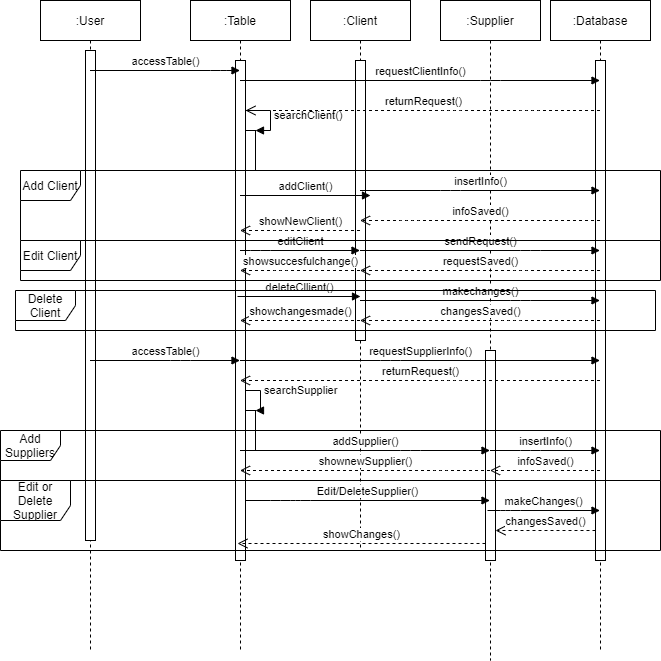

The diagram above was exported from draw.io. Its source (the exported page's mxGraphModel, read from the mxfile embedded in the PNG):
<mxGraphModel dx="1108" dy="401" grid="1" gridSize="10" guides="1" tooltips="1" connect="1" arrows="1" fold="1" page="1" pageScale="1" pageWidth="850" pageHeight="1100" math="0" shadow="0">
  <root>
    <mxCell id="0" />
    <mxCell id="1" parent="0" />
    <mxCell id="hdr6PIP70n6G8isYAEXl-1" value=":User" style="shape=umlLifeline;perimeter=lifelinePerimeter;whiteSpace=wrap;html=1;container=1;collapsible=0;recursiveResize=0;outlineConnect=0;" parent="1" vertex="1">
      <mxGeometry x="130" y="50" width="100" height="650" as="geometry" />
    </mxCell>
    <mxCell id="hdr6PIP70n6G8isYAEXl-44" value="" style="html=1;points=[];perimeter=orthogonalPerimeter;" parent="hdr6PIP70n6G8isYAEXl-1" vertex="1">
      <mxGeometry x="45" y="50" width="10" height="490" as="geometry" />
    </mxCell>
    <mxCell id="hdr6PIP70n6G8isYAEXl-2" value=":Database" style="shape=umlLifeline;perimeter=lifelinePerimeter;whiteSpace=wrap;html=1;container=1;collapsible=0;recursiveResize=0;outlineConnect=0;" parent="1" vertex="1">
      <mxGeometry x="640" y="50" width="100" height="650" as="geometry" />
    </mxCell>
    <mxCell id="hdr6PIP70n6G8isYAEXl-51" value="" style="html=1;points=[];perimeter=orthogonalPerimeter;" parent="hdr6PIP70n6G8isYAEXl-2" vertex="1">
      <mxGeometry x="45" y="60" width="10" height="500" as="geometry" />
    </mxCell>
    <mxCell id="hdr6PIP70n6G8isYAEXl-3" value=":Table" style="shape=umlLifeline;perimeter=lifelinePerimeter;whiteSpace=wrap;html=1;container=1;collapsible=0;recursiveResize=0;outlineConnect=0;" parent="1" vertex="1">
      <mxGeometry x="280" y="50" width="100" height="650" as="geometry" />
    </mxCell>
    <mxCell id="hdr6PIP70n6G8isYAEXl-32" value="" style="html=1;points=[];perimeter=orthogonalPerimeter;" parent="hdr6PIP70n6G8isYAEXl-3" vertex="1">
      <mxGeometry x="55" y="410" width="10" height="40" as="geometry" />
    </mxCell>
    <mxCell id="hdr6PIP70n6G8isYAEXl-11" value="" style="html=1;points=[];perimeter=orthogonalPerimeter;" parent="hdr6PIP70n6G8isYAEXl-3" vertex="1">
      <mxGeometry x="55" y="130" width="10" height="40" as="geometry" />
    </mxCell>
    <mxCell id="hdr6PIP70n6G8isYAEXl-12" value="searchClient()" style="edgeStyle=orthogonalEdgeStyle;html=1;align=left;spacingLeft=2;endArrow=block;rounded=0;entryX=1;entryY=0;" parent="hdr6PIP70n6G8isYAEXl-3" target="hdr6PIP70n6G8isYAEXl-11" edge="1">
      <mxGeometry relative="1" as="geometry">
        <mxPoint x="55" y="110" as="sourcePoint" />
        <Array as="points">
          <mxPoint x="80" y="110" />
        </Array>
      </mxGeometry>
    </mxCell>
    <mxCell id="hdr6PIP70n6G8isYAEXl-33" value="searchSupplier" style="edgeStyle=orthogonalEdgeStyle;html=1;align=left;spacingLeft=2;endArrow=block;rounded=0;entryX=1;entryY=0;" parent="hdr6PIP70n6G8isYAEXl-3" target="hdr6PIP70n6G8isYAEXl-32" edge="1">
      <mxGeometry relative="1" as="geometry">
        <mxPoint x="45" y="390" as="sourcePoint" />
        <Array as="points">
          <mxPoint x="70" y="390" />
          <mxPoint x="70" y="410" />
        </Array>
      </mxGeometry>
    </mxCell>
    <mxCell id="hdr6PIP70n6G8isYAEXl-45" value="" style="html=1;points=[];perimeter=orthogonalPerimeter;" parent="hdr6PIP70n6G8isYAEXl-3" vertex="1">
      <mxGeometry x="45" y="60" width="10" height="500" as="geometry" />
    </mxCell>
    <mxCell id="hdr6PIP70n6G8isYAEXl-4" value=":Client" style="shape=umlLifeline;perimeter=lifelinePerimeter;whiteSpace=wrap;html=1;container=1;collapsible=0;recursiveResize=0;outlineConnect=0;" parent="1" vertex="1">
      <mxGeometry x="400" y="50" width="100" height="550" as="geometry" />
    </mxCell>
    <mxCell id="hdr6PIP70n6G8isYAEXl-49" value="" style="html=1;points=[];perimeter=orthogonalPerimeter;" parent="hdr6PIP70n6G8isYAEXl-4" vertex="1">
      <mxGeometry x="45" y="60" width="10" height="280" as="geometry" />
    </mxCell>
    <mxCell id="hdr6PIP70n6G8isYAEXl-5" value=":Supplier" style="shape=umlLifeline;perimeter=lifelinePerimeter;whiteSpace=wrap;html=1;container=1;collapsible=0;recursiveResize=0;outlineConnect=0;" parent="1" vertex="1">
      <mxGeometry x="530" y="50" width="100" height="660" as="geometry" />
    </mxCell>
    <mxCell id="hdr6PIP70n6G8isYAEXl-50" value="" style="html=1;points=[];perimeter=orthogonalPerimeter;" parent="hdr6PIP70n6G8isYAEXl-5" vertex="1">
      <mxGeometry x="45" y="350" width="10" height="210" as="geometry" />
    </mxCell>
    <mxCell id="hdr6PIP70n6G8isYAEXl-8" value="accessTable()" style="html=1;verticalAlign=bottom;endArrow=block;" parent="1" source="hdr6PIP70n6G8isYAEXl-1" target="hdr6PIP70n6G8isYAEXl-3" edge="1">
      <mxGeometry width="80" relative="1" as="geometry">
        <mxPoint x="380" y="230" as="sourcePoint" />
        <mxPoint x="460" y="230" as="targetPoint" />
        <Array as="points">
          <mxPoint x="310" y="120" />
        </Array>
      </mxGeometry>
    </mxCell>
    <mxCell id="hdr6PIP70n6G8isYAEXl-9" value="requestClientInfo()" style="html=1;verticalAlign=bottom;endArrow=block;" parent="1" source="hdr6PIP70n6G8isYAEXl-3" target="hdr6PIP70n6G8isYAEXl-2" edge="1">
      <mxGeometry width="80" relative="1" as="geometry">
        <mxPoint x="380" y="230" as="sourcePoint" />
        <mxPoint x="460" y="230" as="targetPoint" />
        <Array as="points">
          <mxPoint x="580" y="130" />
        </Array>
      </mxGeometry>
    </mxCell>
    <mxCell id="hdr6PIP70n6G8isYAEXl-16" value="addClient()" style="html=1;verticalAlign=bottom;endArrow=block;" parent="1" source="hdr6PIP70n6G8isYAEXl-3" edge="1">
      <mxGeometry width="80" relative="1" as="geometry">
        <mxPoint x="380" y="230" as="sourcePoint" />
        <mxPoint x="460" y="245" as="targetPoint" />
      </mxGeometry>
    </mxCell>
    <mxCell id="hdr6PIP70n6G8isYAEXl-17" value="insertInfo()" style="html=1;verticalAlign=bottom;endArrow=block;" parent="1" source="hdr6PIP70n6G8isYAEXl-4" target="hdr6PIP70n6G8isYAEXl-2" edge="1">
      <mxGeometry width="80" relative="1" as="geometry">
        <mxPoint x="380" y="230" as="sourcePoint" />
        <mxPoint x="460" y="230" as="targetPoint" />
        <Array as="points">
          <mxPoint x="540" y="240" />
        </Array>
      </mxGeometry>
    </mxCell>
    <mxCell id="hdr6PIP70n6G8isYAEXl-18" value="infoSaved()" style="html=1;verticalAlign=bottom;endArrow=open;dashed=1;endSize=8;" parent="1" source="hdr6PIP70n6G8isYAEXl-2" target="hdr6PIP70n6G8isYAEXl-4" edge="1">
      <mxGeometry relative="1" as="geometry">
        <mxPoint x="460" y="230" as="sourcePoint" />
        <mxPoint x="380" y="230" as="targetPoint" />
        <Array as="points">
          <mxPoint x="500" y="270" />
        </Array>
      </mxGeometry>
    </mxCell>
    <mxCell id="hdr6PIP70n6G8isYAEXl-19" value="showNewClient()" style="html=1;verticalAlign=bottom;endArrow=open;dashed=1;endSize=8;" parent="1" source="hdr6PIP70n6G8isYAEXl-4" target="hdr6PIP70n6G8isYAEXl-3" edge="1">
      <mxGeometry relative="1" as="geometry">
        <mxPoint x="460" y="230" as="sourcePoint" />
        <mxPoint x="320" y="280" as="targetPoint" />
        <Array as="points">
          <mxPoint x="370" y="280" />
        </Array>
      </mxGeometry>
    </mxCell>
    <mxCell id="hdr6PIP70n6G8isYAEXl-20" value="editClient" style="html=1;verticalAlign=bottom;endArrow=block;" parent="1" source="hdr6PIP70n6G8isYAEXl-3" target="hdr6PIP70n6G8isYAEXl-4" edge="1">
      <mxGeometry width="80" relative="1" as="geometry">
        <mxPoint x="380" y="230" as="sourcePoint" />
        <mxPoint x="460" y="230" as="targetPoint" />
        <Array as="points">
          <mxPoint x="350" y="300" />
        </Array>
      </mxGeometry>
    </mxCell>
    <mxCell id="hdr6PIP70n6G8isYAEXl-21" value="sendRequest()" style="html=1;verticalAlign=bottom;endArrow=block;" parent="1" source="hdr6PIP70n6G8isYAEXl-4" target="hdr6PIP70n6G8isYAEXl-2" edge="1">
      <mxGeometry width="80" relative="1" as="geometry">
        <mxPoint x="380" y="230" as="sourcePoint" />
        <mxPoint x="460" y="230" as="targetPoint" />
        <Array as="points">
          <mxPoint x="620" y="300" />
        </Array>
      </mxGeometry>
    </mxCell>
    <mxCell id="hdr6PIP70n6G8isYAEXl-22" value="requestSaved()" style="html=1;verticalAlign=bottom;endArrow=open;dashed=1;endSize=8;" parent="1" source="hdr6PIP70n6G8isYAEXl-2" target="hdr6PIP70n6G8isYAEXl-4" edge="1">
      <mxGeometry relative="1" as="geometry">
        <mxPoint x="460" y="230" as="sourcePoint" />
        <mxPoint x="380" y="230" as="targetPoint" />
        <Array as="points">
          <mxPoint x="610" y="320" />
        </Array>
      </mxGeometry>
    </mxCell>
    <mxCell id="hdr6PIP70n6G8isYAEXl-23" value="showsuccesfulchange()" style="html=1;verticalAlign=bottom;endArrow=open;dashed=1;endSize=8;" parent="1" source="hdr6PIP70n6G8isYAEXl-4" target="hdr6PIP70n6G8isYAEXl-3" edge="1">
      <mxGeometry relative="1" as="geometry">
        <mxPoint x="410" y="340" as="sourcePoint" />
        <mxPoint x="330" y="340" as="targetPoint" />
        <Array as="points">
          <mxPoint x="370" y="320" />
        </Array>
      </mxGeometry>
    </mxCell>
    <mxCell id="hdr6PIP70n6G8isYAEXl-24" value="deleteCllient()" style="html=1;verticalAlign=bottom;endArrow=block;exitX=0.2;exitY=0.472;exitDx=0;exitDy=0;exitPerimeter=0;" parent="1" source="hdr6PIP70n6G8isYAEXl-45" edge="1">
      <mxGeometry width="80" relative="1" as="geometry">
        <mxPoint x="380" y="330" as="sourcePoint" />
        <mxPoint x="450" y="346" as="targetPoint" />
        <Array as="points" />
      </mxGeometry>
    </mxCell>
    <mxCell id="hdr6PIP70n6G8isYAEXl-25" value="makechanges()" style="html=1;verticalAlign=bottom;endArrow=block;" parent="1" source="hdr6PIP70n6G8isYAEXl-4" target="hdr6PIP70n6G8isYAEXl-2" edge="1">
      <mxGeometry width="80" relative="1" as="geometry">
        <mxPoint x="380" y="330" as="sourcePoint" />
        <mxPoint x="460" y="330" as="targetPoint" />
        <Array as="points">
          <mxPoint x="610" y="350" />
        </Array>
      </mxGeometry>
    </mxCell>
    <mxCell id="hdr6PIP70n6G8isYAEXl-26" value="changesSaved()" style="html=1;verticalAlign=bottom;endArrow=open;dashed=1;endSize=8;" parent="1" source="hdr6PIP70n6G8isYAEXl-2" target="hdr6PIP70n6G8isYAEXl-4" edge="1">
      <mxGeometry relative="1" as="geometry">
        <mxPoint x="460" y="330" as="sourcePoint" />
        <mxPoint x="380" y="330" as="targetPoint" />
        <Array as="points">
          <mxPoint x="600" y="370" />
        </Array>
      </mxGeometry>
    </mxCell>
    <mxCell id="hdr6PIP70n6G8isYAEXl-27" value="showchangesmade()" style="html=1;verticalAlign=bottom;endArrow=open;dashed=1;endSize=8;" parent="1" source="hdr6PIP70n6G8isYAEXl-4" target="hdr6PIP70n6G8isYAEXl-3" edge="1">
      <mxGeometry relative="1" as="geometry">
        <mxPoint x="460" y="330" as="sourcePoint" />
        <mxPoint x="380" y="330" as="targetPoint" />
        <Array as="points">
          <mxPoint x="420" y="370" />
        </Array>
      </mxGeometry>
    </mxCell>
    <mxCell id="hdr6PIP70n6G8isYAEXl-29" value="accessTable()" style="html=1;verticalAlign=bottom;endArrow=block;" parent="1" source="hdr6PIP70n6G8isYAEXl-1" target="hdr6PIP70n6G8isYAEXl-3" edge="1">
      <mxGeometry width="80" relative="1" as="geometry">
        <mxPoint x="380" y="270" as="sourcePoint" />
        <mxPoint x="460" y="270" as="targetPoint" />
        <Array as="points">
          <mxPoint x="270" y="410" />
        </Array>
      </mxGeometry>
    </mxCell>
    <mxCell id="hdr6PIP70n6G8isYAEXl-30" value="requestSupplierInfo()" style="html=1;verticalAlign=bottom;endArrow=block;" parent="1" source="hdr6PIP70n6G8isYAEXl-3" target="hdr6PIP70n6G8isYAEXl-2" edge="1">
      <mxGeometry width="80" relative="1" as="geometry">
        <mxPoint x="380" y="270" as="sourcePoint" />
        <mxPoint x="460" y="270" as="targetPoint" />
        <Array as="points">
          <mxPoint x="480" y="410" />
        </Array>
      </mxGeometry>
    </mxCell>
    <mxCell id="hdr6PIP70n6G8isYAEXl-31" value="returnRequest()" style="html=1;verticalAlign=bottom;endArrow=open;dashed=1;endSize=8;" parent="1" source="hdr6PIP70n6G8isYAEXl-2" target="hdr6PIP70n6G8isYAEXl-3" edge="1">
      <mxGeometry relative="1" as="geometry">
        <mxPoint x="460" y="320" as="sourcePoint" />
        <mxPoint x="380" y="320" as="targetPoint" />
        <Array as="points">
          <mxPoint x="540" y="430" />
        </Array>
      </mxGeometry>
    </mxCell>
    <mxCell id="hdr6PIP70n6G8isYAEXl-35" value="addSupplier()" style="html=1;verticalAlign=bottom;endArrow=block;" parent="1" source="hdr6PIP70n6G8isYAEXl-3" target="hdr6PIP70n6G8isYAEXl-5" edge="1">
      <mxGeometry width="80" relative="1" as="geometry">
        <mxPoint x="380" y="420" as="sourcePoint" />
        <mxPoint x="460" y="420" as="targetPoint" />
        <Array as="points">
          <mxPoint x="500" y="500" />
        </Array>
      </mxGeometry>
    </mxCell>
    <mxCell id="hdr6PIP70n6G8isYAEXl-36" value="insertInfo()" style="html=1;verticalAlign=bottom;endArrow=block;" parent="1" source="hdr6PIP70n6G8isYAEXl-5" target="hdr6PIP70n6G8isYAEXl-2" edge="1">
      <mxGeometry width="80" relative="1" as="geometry">
        <mxPoint x="380" y="420" as="sourcePoint" />
        <mxPoint x="460" y="420" as="targetPoint" />
        <Array as="points">
          <mxPoint x="620" y="500" />
        </Array>
      </mxGeometry>
    </mxCell>
    <mxCell id="hdr6PIP70n6G8isYAEXl-37" value="infoSaved()" style="html=1;verticalAlign=bottom;endArrow=open;dashed=1;endSize=8;" parent="1" source="hdr6PIP70n6G8isYAEXl-2" target="hdr6PIP70n6G8isYAEXl-5" edge="1">
      <mxGeometry relative="1" as="geometry">
        <mxPoint x="460" y="420" as="sourcePoint" />
        <mxPoint x="380" y="420" as="targetPoint" />
        <Array as="points">
          <mxPoint x="630" y="520" />
        </Array>
      </mxGeometry>
    </mxCell>
    <mxCell id="hdr6PIP70n6G8isYAEXl-38" value="shownewSupplier()" style="html=1;verticalAlign=bottom;endArrow=open;dashed=1;endSize=8;" parent="1" source="hdr6PIP70n6G8isYAEXl-5" target="hdr6PIP70n6G8isYAEXl-3" edge="1">
      <mxGeometry relative="1" as="geometry">
        <mxPoint x="460" y="420" as="sourcePoint" />
        <mxPoint x="380" y="420" as="targetPoint" />
        <Array as="points">
          <mxPoint x="530" y="520" />
        </Array>
      </mxGeometry>
    </mxCell>
    <mxCell id="hdr6PIP70n6G8isYAEXl-39" value="Edit/DeleteSupplier()" style="html=1;verticalAlign=bottom;endArrow=block;" parent="1" source="hdr6PIP70n6G8isYAEXl-45" target="hdr6PIP70n6G8isYAEXl-5" edge="1">
      <mxGeometry width="80" relative="1" as="geometry">
        <mxPoint x="380" y="420" as="sourcePoint" />
        <mxPoint x="460" y="420" as="targetPoint" />
        <Array as="points">
          <mxPoint x="370" y="550" />
          <mxPoint x="390" y="550" />
        </Array>
      </mxGeometry>
    </mxCell>
    <mxCell id="hdr6PIP70n6G8isYAEXl-40" value="makeChanges()" style="html=1;verticalAlign=bottom;endArrow=block;" parent="1" target="hdr6PIP70n6G8isYAEXl-2" edge="1">
      <mxGeometry width="80" relative="1" as="geometry">
        <mxPoint x="577" y="560" as="sourcePoint" />
        <mxPoint x="660" y="549" as="targetPoint" />
        <Array as="points">
          <mxPoint x="590" y="560" />
          <mxPoint x="600" y="560" />
        </Array>
      </mxGeometry>
    </mxCell>
    <mxCell id="hdr6PIP70n6G8isYAEXl-41" value="changesSaved()" style="html=1;verticalAlign=bottom;endArrow=open;dashed=1;endSize=8;" parent="1" source="hdr6PIP70n6G8isYAEXl-51" target="hdr6PIP70n6G8isYAEXl-50" edge="1">
      <mxGeometry relative="1" as="geometry">
        <mxPoint x="660" y="570" as="sourcePoint" />
        <mxPoint x="580" y="570" as="targetPoint" />
        <Array as="points">
          <mxPoint x="630" y="580" />
        </Array>
      </mxGeometry>
    </mxCell>
    <mxCell id="hdr6PIP70n6G8isYAEXl-42" value="showChanges()" style="html=1;verticalAlign=bottom;endArrow=open;dashed=1;endSize=8;exitX=0;exitY=0.919;exitDx=0;exitDy=0;exitPerimeter=0;" parent="1" source="hdr6PIP70n6G8isYAEXl-50" edge="1">
      <mxGeometry relative="1" as="geometry">
        <mxPoint x="460" y="420" as="sourcePoint" />
        <mxPoint x="327" y="593" as="targetPoint" />
        <Array as="points" />
      </mxGeometry>
    </mxCell>
    <mxCell id="hdr6PIP70n6G8isYAEXl-46" value="returnRequest()" style="html=1;verticalAlign=bottom;endArrow=open;dashed=1;endSize=8;" parent="1" source="hdr6PIP70n6G8isYAEXl-2" target="hdr6PIP70n6G8isYAEXl-45" edge="1">
      <mxGeometry relative="1" as="geometry">
        <mxPoint x="689.5" y="160" as="sourcePoint" />
        <mxPoint x="329.16666666666674" y="160" as="targetPoint" />
        <Array as="points">
          <mxPoint x="620" y="160" />
          <mxPoint x="540" y="160" />
        </Array>
      </mxGeometry>
    </mxCell>
    <mxCell id="hdr6PIP70n6G8isYAEXl-54" value="Add Client" style="shape=umlFrame;whiteSpace=wrap;html=1;" parent="1" vertex="1">
      <mxGeometry x="110" y="220" width="640" height="70" as="geometry" />
    </mxCell>
    <mxCell id="hdr6PIP70n6G8isYAEXl-55" value="Delete Client" style="shape=umlFrame;whiteSpace=wrap;html=1;" parent="1" vertex="1">
      <mxGeometry x="105" y="340" width="640" height="40" as="geometry" />
    </mxCell>
    <mxCell id="hdr6PIP70n6G8isYAEXl-56" value="Edit Client" style="shape=umlFrame;whiteSpace=wrap;html=1;" parent="1" vertex="1">
      <mxGeometry x="110" y="290" width="640" height="40" as="geometry" />
    </mxCell>
    <mxCell id="hdr6PIP70n6G8isYAEXl-57" value="Add Suppliers" style="shape=umlFrame;whiteSpace=wrap;html=1;" parent="1" vertex="1">
      <mxGeometry x="90" y="480" width="660" height="50" as="geometry" />
    </mxCell>
    <mxCell id="hdr6PIP70n6G8isYAEXl-58" value="Edit or Delete Supplier" style="shape=umlFrame;whiteSpace=wrap;html=1;width=70;height=40;" parent="1" vertex="1">
      <mxGeometry x="90" y="530" width="660" height="70" as="geometry" />
    </mxCell>
  </root>
</mxGraphModel>